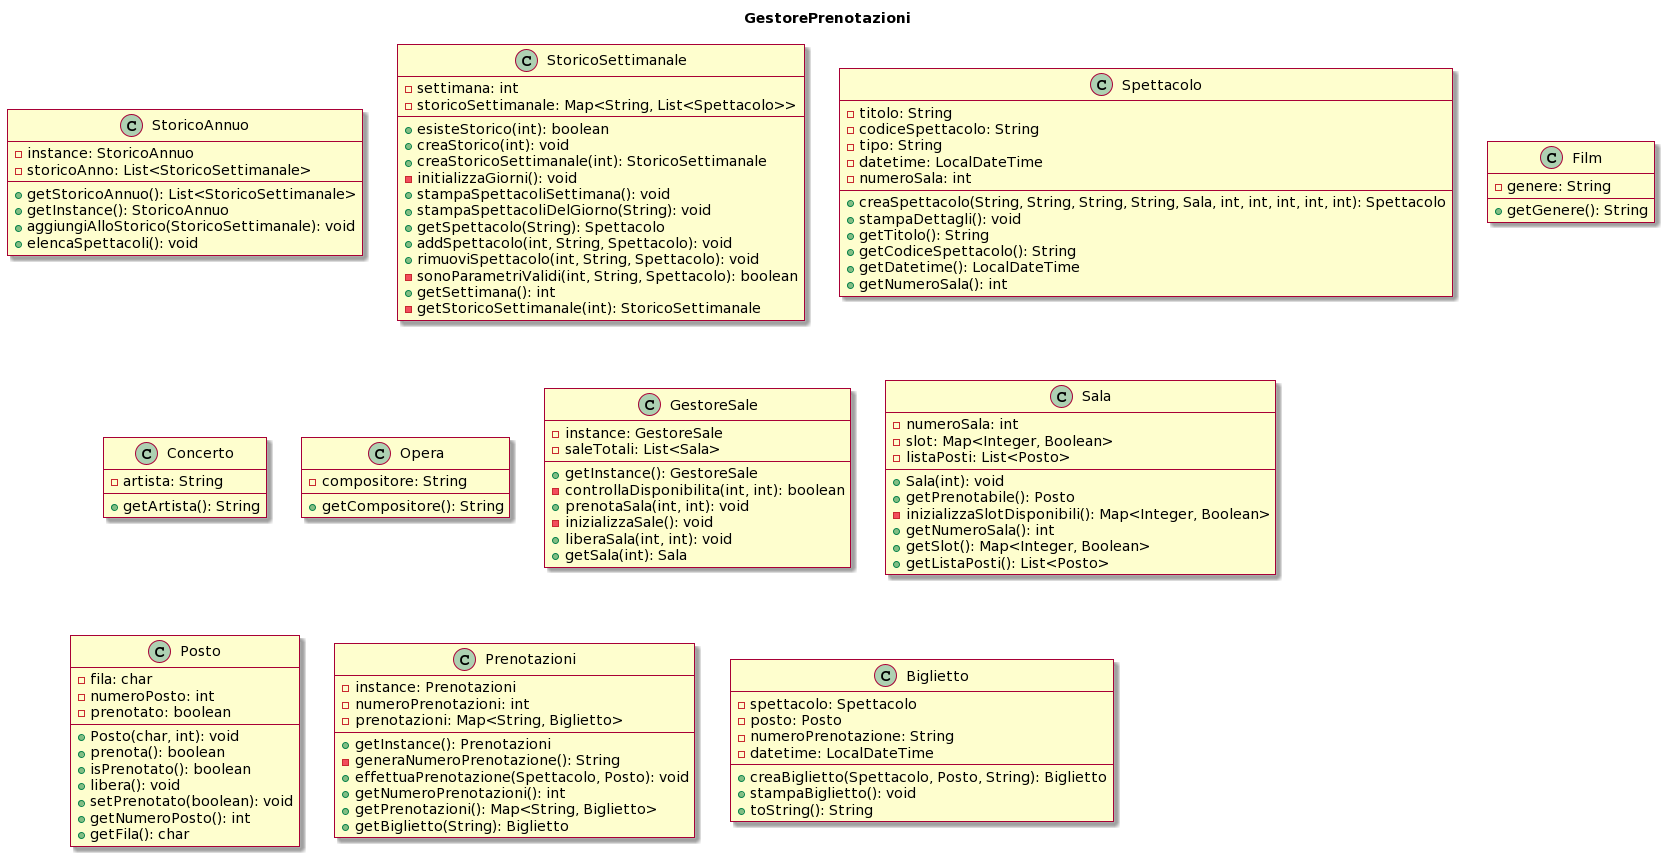

The diagram above was rendered by PlantUML. Its source (embedded in the PNG):
@startuml
skin rose

title GestorePrenotazioni

class StoricoAnnuo {
  - instance: StoricoAnnuo
  - storicoAnno: List<StoricoSettimanale>
  + getStoricoAnnuo(): List<StoricoSettimanale>
  + getInstance(): StoricoAnnuo
  + aggiungiAlloStorico(StoricoSettimanale): void
  + elencaSpettacoli(): void
}

class StoricoSettimanale {
  - settimana: int
  - storicoSettimanale: Map<String, List<Spettacolo>>
  + esisteStorico(int): boolean
  + creaStorico(int): void
  + creaStoricoSettimanale(int): StoricoSettimanale
  - initializzaGiorni(): void
  + stampaSpettacoliSettimana(): void
  + stampaSpettacoliDelGiorno(String): void
  + getSpettacolo(String): Spettacolo
  + addSpettacolo(int, String, Spettacolo): void
  + rimuoviSpettacolo(int, String, Spettacolo): void
  - sonoParametriValidi(int, String, Spettacolo): boolean
  + getSettimana(): int
  - getStoricoSettimanale(int): StoricoSettimanale
}

class Spettacolo {
  - titolo: String
  - codiceSpettacolo: String
  - tipo: String
  - datetime: LocalDateTime
  - numeroSala: int
  + creaSpettacolo(String, String, String, String, Sala, int, int, int, int, int): Spettacolo
  + stampaDettagli(): void
  + getTitolo(): String
  + getCodiceSpettacolo(): String
  + getDatetime(): LocalDateTime
  + getNumeroSala(): int
}

class Film {
  - genere: String
  + getGenere(): String
}

class Concerto {
  - artista: String
  + getArtista(): String
}

class Opera {
  - compositore: String
  + getCompositore(): String
}

class GestoreSale {
  - instance: GestoreSale
  - saleTotali: List<Sala>
  + getInstance(): GestoreSale
  - controllaDisponibilita(int, int): boolean
  + prenotaSala(int, int): void
  - inizializzaSale(): void
  + liberaSala(int, int): void
  + getSala(int): Sala
}

class Sala {
  - numeroSala: int
  - slot: Map<Integer, Boolean>
  - listaPosti: List<Posto>
  + Sala(int): void
  + getPrenotabile(): Posto
  - inizializzaSlotDisponibili(): Map<Integer, Boolean>
  + getNumeroSala(): int
  + getSlot(): Map<Integer, Boolean>
  + getListaPosti(): List<Posto>
}

class Posto {
  - fila: char
  - numeroPosto: int
  - prenotato: boolean
  + Posto(char, int): void
  + prenota(): boolean
  + isPrenotato(): boolean
  + libera(): void
  + setPrenotato(boolean): void
  + getNumeroPosto(): int
  + getFila(): char
}

class Prenotazioni {
  - instance: Prenotazioni
  - numeroPrenotazioni: int
  - prenotazioni: Map<String, Biglietto>
  + getInstance(): Prenotazioni
  - generaNumeroPrenotazione(): String
  + effettuaPrenotazione(Spettacolo, Posto): void
  + getNumeroPrenotazioni(): int
  + getPrenotazioni(): Map<String, Biglietto>
  + getBiglietto(String): Biglietto
}

class Biglietto {
  - spettacolo: Spettacolo
  - posto: Posto
  - numeroPrenotazione: String
  - datetime: LocalDateTime
  + creaBiglietto(Spettacolo, Posto, String): Biglietto
  + stampaBiglietto(): void
  + toString(): String
}
@enduml